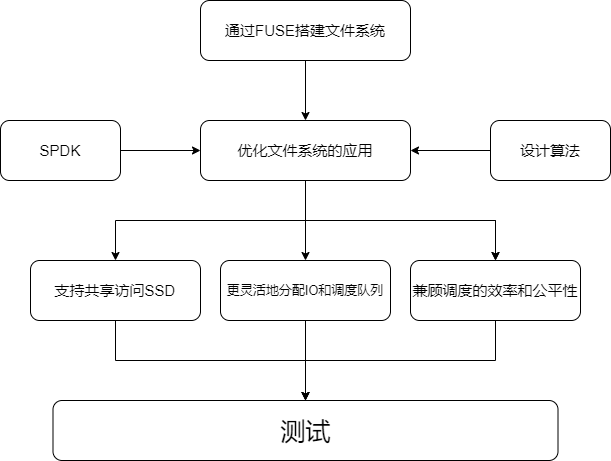

The diagram above was exported from draw.io. Its source (the exported page's mxGraphModel, read from the mxfile embedded in the PNG):
<mxGraphModel dx="1003" dy="563" grid="1" gridSize="10" guides="1" tooltips="1" connect="1" arrows="1" fold="1" page="1" pageScale="1" pageWidth="827" pageHeight="1169" math="0" shadow="0">
  <root>
    <mxCell id="0" />
    <mxCell id="1" parent="0" />
    <mxCell id="DH3zaneMMQyTSOZRehyG-16" value="" style="edgeStyle=orthogonalEdgeStyle;rounded=0;orthogonalLoop=1;jettySize=auto;html=1;" parent="1" source="DH3zaneMMQyTSOZRehyG-14" target="DH3zaneMMQyTSOZRehyG-15" edge="1">
      <mxGeometry relative="1" as="geometry" />
    </mxCell>
    <mxCell id="DH3zaneMMQyTSOZRehyG-14" value="&lt;font style=&quot;font-size: 15px&quot;&gt;通过FUSE搭建文件系统&lt;/font&gt;" style="rounded=1;whiteSpace=wrap;html=1;" parent="1" vertex="1">
      <mxGeometry x="280" y="60" width="210" height="60" as="geometry" />
    </mxCell>
    <mxCell id="DH3zaneMMQyTSOZRehyG-18" value="" style="edgeStyle=orthogonalEdgeStyle;rounded=0;orthogonalLoop=1;jettySize=auto;html=1;" parent="1" source="DH3zaneMMQyTSOZRehyG-15" target="DH3zaneMMQyTSOZRehyG-17" edge="1">
      <mxGeometry relative="1" as="geometry" />
    </mxCell>
    <mxCell id="DH3zaneMMQyTSOZRehyG-20" value="" style="edgeStyle=orthogonalEdgeStyle;rounded=0;orthogonalLoop=1;jettySize=auto;html=1;" parent="1" source="DH3zaneMMQyTSOZRehyG-15" target="DH3zaneMMQyTSOZRehyG-19" edge="1">
      <mxGeometry relative="1" as="geometry" />
    </mxCell>
    <mxCell id="DH3zaneMMQyTSOZRehyG-21" value="" style="edgeStyle=orthogonalEdgeStyle;rounded=0;orthogonalLoop=1;jettySize=auto;html=1;" parent="1" source="DH3zaneMMQyTSOZRehyG-15" target="DH3zaneMMQyTSOZRehyG-19" edge="1">
      <mxGeometry relative="1" as="geometry" />
    </mxCell>
    <mxCell id="DH3zaneMMQyTSOZRehyG-23" value="" style="edgeStyle=orthogonalEdgeStyle;rounded=0;orthogonalLoop=1;jettySize=auto;html=1;" parent="1" source="DH3zaneMMQyTSOZRehyG-15" target="DH3zaneMMQyTSOZRehyG-22" edge="1">
      <mxGeometry relative="1" as="geometry" />
    </mxCell>
    <mxCell id="DH3zaneMMQyTSOZRehyG-15" value="&lt;font style=&quot;font-size: 15px&quot;&gt;优化文件系统的应用&lt;/font&gt;" style="whiteSpace=wrap;html=1;rounded=1;" parent="1" vertex="1">
      <mxGeometry x="280" y="180" width="210" height="60" as="geometry" />
    </mxCell>
    <mxCell id="cX1cwyn2J7_NGbHxqgsa-15" value="" style="edgeStyle=orthogonalEdgeStyle;rounded=0;orthogonalLoop=1;jettySize=auto;html=1;" edge="1" parent="1" source="DH3zaneMMQyTSOZRehyG-17" target="cX1cwyn2J7_NGbHxqgsa-14">
      <mxGeometry relative="1" as="geometry" />
    </mxCell>
    <mxCell id="DH3zaneMMQyTSOZRehyG-17" value="&lt;font style=&quot;font-size: 15px&quot;&gt;支持共享访问SSD&lt;/font&gt;" style="whiteSpace=wrap;html=1;rounded=1;" parent="1" vertex="1">
      <mxGeometry x="110" y="320" width="170" height="60" as="geometry" />
    </mxCell>
    <mxCell id="cX1cwyn2J7_NGbHxqgsa-21" value="" style="edgeStyle=orthogonalEdgeStyle;rounded=0;orthogonalLoop=1;jettySize=auto;html=1;" edge="1" parent="1" source="DH3zaneMMQyTSOZRehyG-19" target="cX1cwyn2J7_NGbHxqgsa-14">
      <mxGeometry relative="1" as="geometry" />
    </mxCell>
    <mxCell id="DH3zaneMMQyTSOZRehyG-19" value="&lt;font style=&quot;font-size: 15px&quot;&gt;兼顾调度的效率和公平性&lt;/font&gt;" style="whiteSpace=wrap;html=1;rounded=1;" parent="1" vertex="1">
      <mxGeometry x="490" y="320" width="170" height="60" as="geometry" />
    </mxCell>
    <mxCell id="DH3zaneMMQyTSOZRehyG-22" value="&lt;font style=&quot;font-size: 13px&quot;&gt;更灵活地分配IO和调度队列&lt;/font&gt;" style="whiteSpace=wrap;html=1;rounded=1;" parent="1" vertex="1">
      <mxGeometry x="300" y="320" width="170" height="60" as="geometry" />
    </mxCell>
    <mxCell id="cX1cwyn2J7_NGbHxqgsa-1" value="&lt;font style=&quot;font-size: 15px&quot;&gt;SPDK&lt;/font&gt;" style="whiteSpace=wrap;html=1;rounded=1;" vertex="1" parent="1">
      <mxGeometry x="80" y="180" width="120" height="60" as="geometry" />
    </mxCell>
    <mxCell id="cX1cwyn2J7_NGbHxqgsa-10" value="" style="endArrow=classic;html=1;exitX=1;exitY=0.5;exitDx=0;exitDy=0;entryX=0;entryY=0.5;entryDx=0;entryDy=0;" edge="1" parent="1" source="cX1cwyn2J7_NGbHxqgsa-1" target="DH3zaneMMQyTSOZRehyG-15">
      <mxGeometry width="50" height="50" relative="1" as="geometry">
        <mxPoint x="390" y="320" as="sourcePoint" />
        <mxPoint x="440" y="270" as="targetPoint" />
      </mxGeometry>
    </mxCell>
    <mxCell id="cX1cwyn2J7_NGbHxqgsa-11" value="&lt;font style=&quot;font-size: 15px&quot;&gt;设计算法&lt;/font&gt;" style="whiteSpace=wrap;html=1;rounded=1;" vertex="1" parent="1">
      <mxGeometry x="570" y="180" width="120" height="60" as="geometry" />
    </mxCell>
    <mxCell id="cX1cwyn2J7_NGbHxqgsa-13" value="" style="endArrow=classic;html=1;entryX=1;entryY=0.5;entryDx=0;entryDy=0;" edge="1" parent="1" source="cX1cwyn2J7_NGbHxqgsa-11" target="DH3zaneMMQyTSOZRehyG-15">
      <mxGeometry width="50" height="50" relative="1" as="geometry">
        <mxPoint x="390" y="320" as="sourcePoint" />
        <mxPoint x="440" y="270" as="targetPoint" />
      </mxGeometry>
    </mxCell>
    <mxCell id="cX1cwyn2J7_NGbHxqgsa-14" value="&lt;font style=&quot;font-size: 25px&quot;&gt;测试&lt;/font&gt;" style="whiteSpace=wrap;html=1;rounded=1;" vertex="1" parent="1">
      <mxGeometry x="132.5" y="460" width="505" height="60" as="geometry" />
    </mxCell>
    <mxCell id="cX1cwyn2J7_NGbHxqgsa-18" value="" style="endArrow=classic;html=1;entryX=0.5;entryY=0;entryDx=0;entryDy=0;exitX=0.5;exitY=1;exitDx=0;exitDy=0;" edge="1" parent="1" source="DH3zaneMMQyTSOZRehyG-22" target="cX1cwyn2J7_NGbHxqgsa-14">
      <mxGeometry width="50" height="50" relative="1" as="geometry">
        <mxPoint x="250" y="210" as="sourcePoint" />
        <mxPoint x="300" y="160" as="targetPoint" />
      </mxGeometry>
    </mxCell>
    <mxCell id="cX1cwyn2J7_NGbHxqgsa-20" value="" style="endArrow=none;html=1;" edge="1" parent="1">
      <mxGeometry width="50" height="50" relative="1" as="geometry">
        <mxPoint x="570" y="420" as="sourcePoint" />
        <mxPoint x="390" y="420" as="targetPoint" />
      </mxGeometry>
    </mxCell>
  </root>
</mxGraphModel>